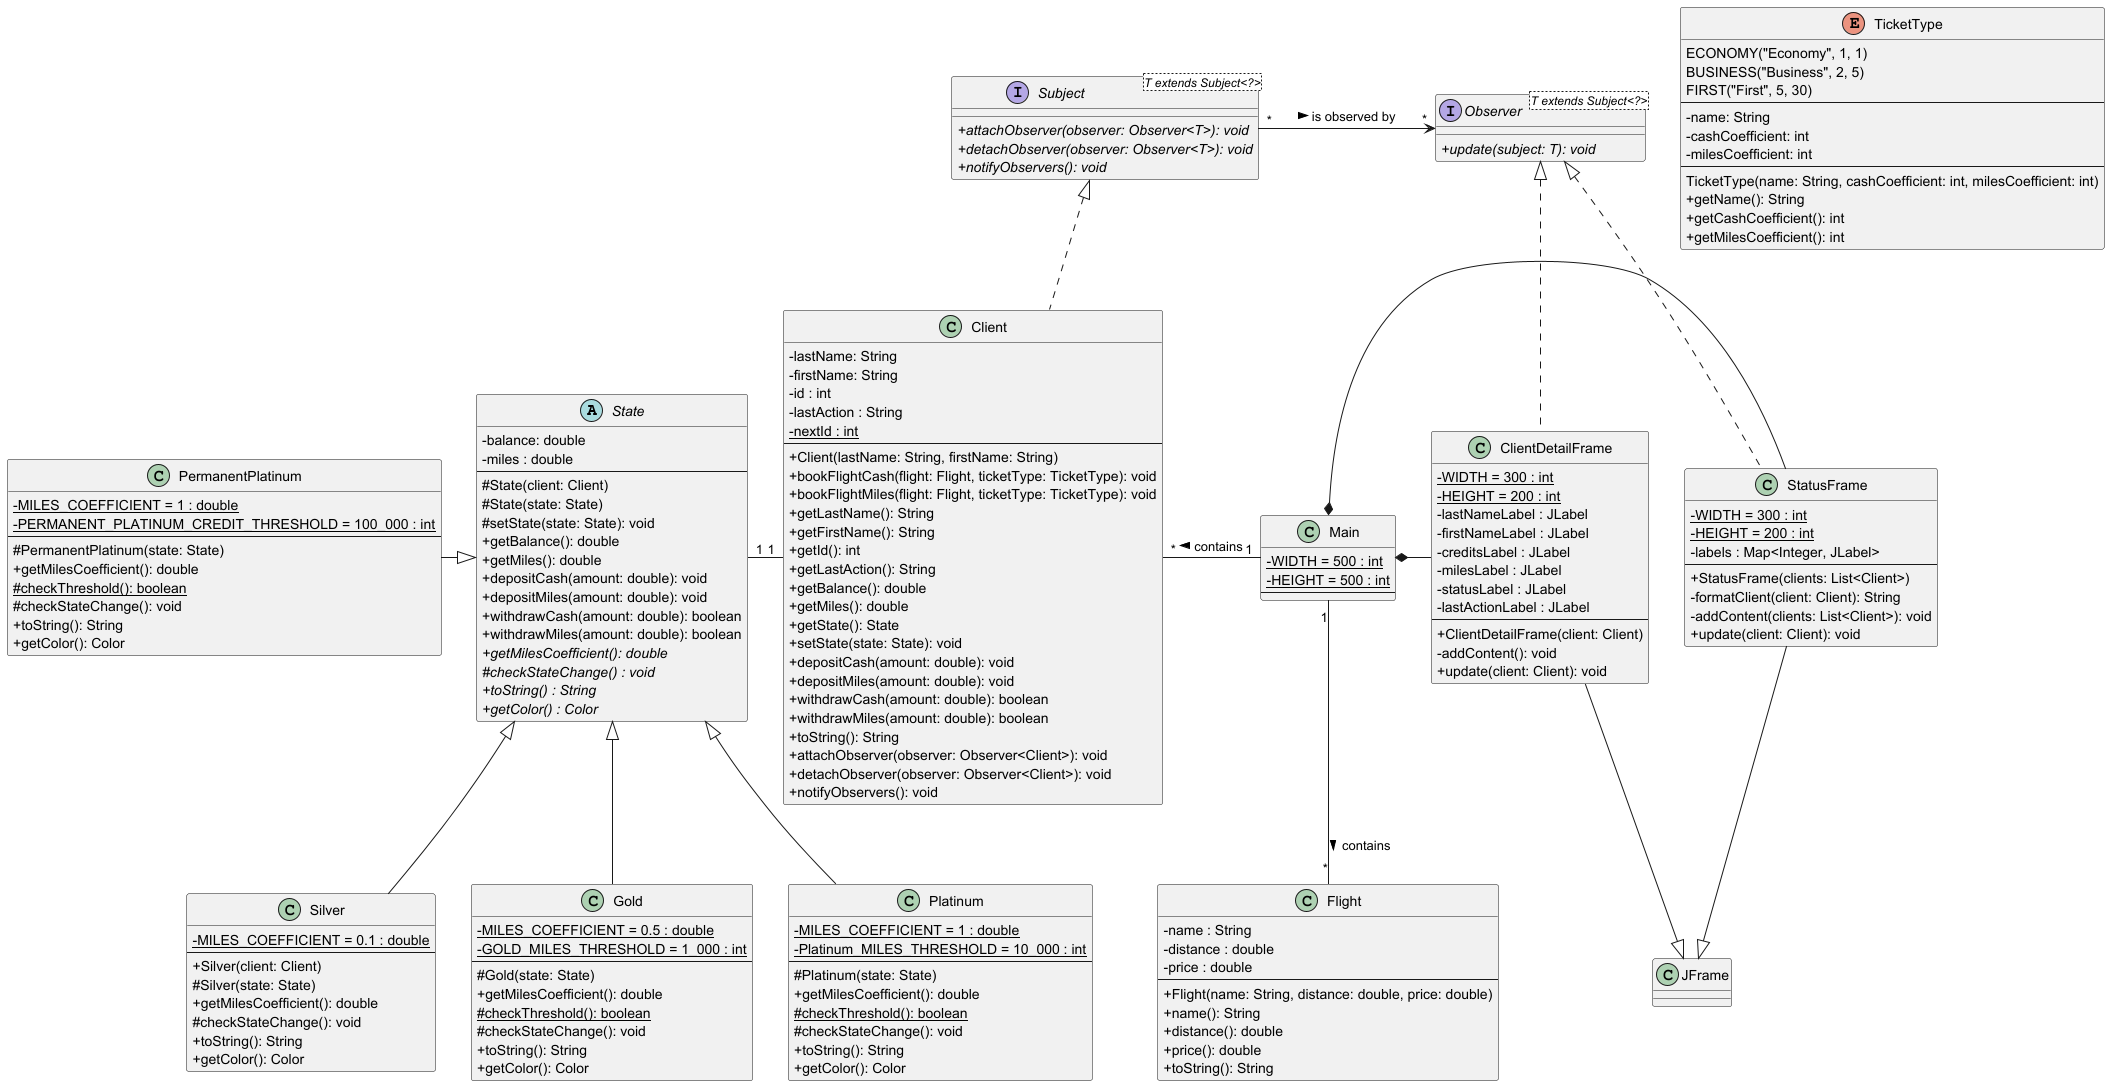

The diagram above was rendered by PlantUML. Its source (embedded in the PNG):
@startuml
skinparam classAttributeIconSize 0

abstract class State {
    - balance: double
    - miles : double
    --
    # State(client: Client)
    # State(state: State)
    # setState(state: State): void
    + getBalance(): double
    + getMiles(): double
    + depositCash(amount: double): void
    + depositMiles(amount: double): void
    + withdrawCash(amount: double): boolean
    + withdrawMiles(amount: double): boolean
    {abstract} + getMilesCoefficient(): double
    {abstract} # checkStateChange() : void
    {abstract} + toString() : String
    {abstract} + getColor() : Color
}

class Silver {
    - {static} MILES_COEFFICIENT = 0.1 : double
    --
    + Silver(client: Client)
    # Silver(state: State)
    + getMilesCoefficient(): double
    # checkStateChange(): void
    + toString(): String
    + getColor(): Color
}

class Gold {
    - {static} MILES_COEFFICIENT = 0.5 : double
    - {static} GOLD_MILES_THRESHOLD = 1_000 : int
    --
    # Gold(state: State)
    + getMilesCoefficient(): double
    {static} # checkThreshold(): boolean
    # checkStateChange(): void
    + toString(): String
    + getColor(): Color
}

class Platinum {
    - {static} MILES_COEFFICIENT = 1 : double
    - {static} Platinum_MILES_THRESHOLD = 10_000 : int
    --
    # Platinum(state: State)
    + getMilesCoefficient(): double
    {static} # checkThreshold(): boolean
    # checkStateChange(): void
    + toString(): String
    + getColor(): Color
}

class PermanentPlatinum {
    - {static} MILES_COEFFICIENT = 1 : double
    - {static} PERMANENT_PLATINUM_CREDIT_THRESHOLD = 100_000 : int
    --
    # PermanentPlatinum(state: State)
    + getMilesCoefficient(): double
    {static} # checkThreshold(): boolean
    # checkStateChange(): void
    + toString(): String
    + getColor(): Color
}

State <|-- Silver
State <|-- Gold
State <|-- Platinum
State <|-left- PermanentPlatinum

interface Subject<T extends Subject<?>> {
    {abstract}+ attachObserver(observer: Observer<T>): void
    {abstract}+ detachObserver(observer: Observer<T>): void
    {abstract}+ notifyObservers(): void
}

interface Observer<T extends Subject<?>> {
    {abstract}+ update(subject: T): void
}

class Client {
    - lastName: String
    - firstName: String
    - id : int
    - lastAction : String
    {static} - nextId : int
    --
    + Client(lastName: String, firstName: String)
    + bookFlightCash(flight: Flight, ticketType: TicketType): void
    + bookFlightMiles(flight: Flight, ticketType: TicketType): void
    + getLastName(): String
    + getFirstName(): String
    + getId(): int
    + getLastAction(): String
    + getBalance(): double
    + getMiles(): double
    + getState(): State
    + setState(state: State): void
    + depositCash(amount: double): void
    + depositMiles(amount: double): void
    + withdrawCash(amount: double): boolean
    + withdrawMiles(amount: double): boolean
    + toString(): String
    + attachObserver(observer: Observer<Client>): void
    + detachObserver(observer: Observer<Client>): void
    + notifyObservers(): void
}

class Flight {
    - name : String
    - distance : double
    - price : double
    --
    + Flight(name: String, distance: double, price: double)
    + name(): String
    + distance(): double
    + price(): double
    + toString(): String
}

enum TicketType {
    ECONOMY("Economy", 1, 1)
    BUSINESS("Business", 2, 5)
    FIRST("First", 5, 30)
    --
    - name: String
    - cashCoefficient: int
    - milesCoefficient: int
    --
    TicketType(name: String, cashCoefficient: int, milesCoefficient: int)
    + getName(): String
    + getCashCoefficient(): int
    + getMilesCoefficient(): int
}

class JFrame {}

class Main {
    {static} - WIDTH = 500 : int
    {static} - HEIGHT = 500 : int
    --
}

class ClientDetailFrame {
   {static} - WIDTH = 300 : int
   {static} - HEIGHT = 200 : int
   - lastNameLabel : JLabel
   - firstNameLabel : JLabel
   - creditsLabel : JLabel
   - milesLabel : JLabel
   - statusLabel : JLabel
   - lastActionLabel : JLabel
   --
   + ClientDetailFrame(client: Client)
   - addContent(): void
   + update(client: Client): void
}

class StatusFrame {
   {static} - WIDTH = 300 : int
   {static} - HEIGHT = 200 : int
   - labels : Map<Integer, JLabel>
   --
   + StatusFrame(clients: List<Client>)
   - formatClient(client: Client): String
   - addContent(clients: List<Client>): void
   + update(client: Client): void
}

Subject <|.down. Client

Main "1" -left- "*" Client : contains >
Main "1" -down- "*" Flight : contains >
Main *-right- ClientDetailFrame
Main *-right- StatusFrame

JFrame <|-up- ClientDetailFrame
JFrame <|-up- StatusFrame

Observer <|.. ClientDetailFrame
Observer <|.. StatusFrame

Observer "*" <-left- "*" Subject : is observed by <

State "1" -right- "1" Client



@enduml